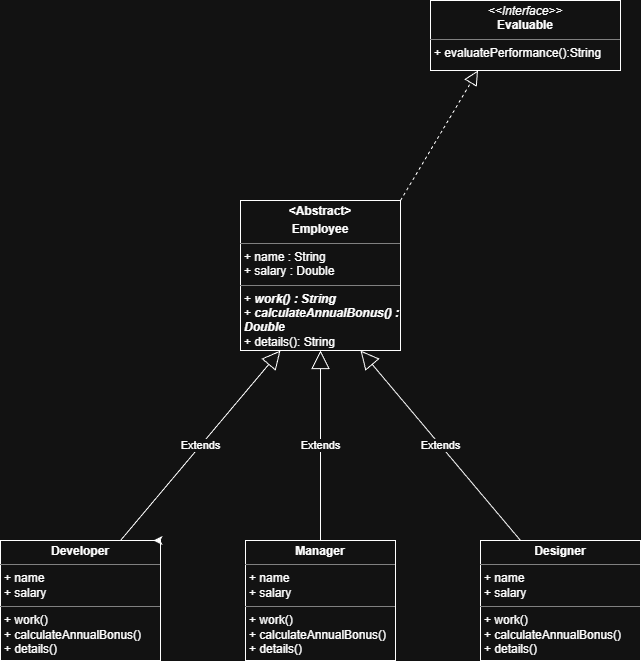

The diagram above was exported from draw.io. Its source (the exported page's mxGraphModel, read from the mxfile embedded in the PNG):
<mxGraphModel dx="632" dy="868" grid="1" gridSize="10" guides="1" tooltips="1" connect="1" arrows="1" fold="1" page="1" pageScale="1" pageWidth="827" pageHeight="1169" math="0" shadow="0">
  <root>
    <mxCell id="0" />
    <mxCell id="1" parent="0" />
    <mxCell id="54Z7UZMFrdYEi5dfSox2-4" parent="1" style="verticalAlign=top;align=left;overflow=fill;html=1;whiteSpace=wrap;" value="&lt;p style=&quot;margin:0px;margin-top:4px;text-align:center;&quot;&gt;&lt;i&gt;&amp;lt;&amp;lt;Interface&amp;gt;&amp;gt;&lt;/i&gt;&lt;br&gt;&lt;b&gt;Evaluable&lt;/b&gt;&lt;/p&gt;&lt;hr size=&quot;1&quot; style=&quot;border-style:solid;&quot;&gt;&lt;p style=&quot;margin:0px;margin-left:4px;&quot;&gt;&lt;/p&gt;&lt;p style=&quot;margin:0px;margin-left:4px;&quot;&gt;+ evaluatePerformance():String&lt;/p&gt;" vertex="1">
      <mxGeometry height="70" width="190" x="490" y="60" as="geometry" />
    </mxCell>
    <mxCell id="54Z7UZMFrdYEi5dfSox2-5" parent="1" style="verticalAlign=top;align=left;overflow=fill;html=1;whiteSpace=wrap;" value="&lt;p style=&quot;margin:0px;margin-top:4px;text-align:center;&quot;&gt;&lt;b&gt;&amp;lt;Abstract&amp;gt;&lt;/b&gt;&lt;/p&gt;&lt;p style=&quot;margin:0px;margin-top:4px;text-align:center;&quot;&gt;&lt;b&gt;Employee&lt;/b&gt;&lt;/p&gt;&lt;hr size=&quot;1&quot; style=&quot;border-style:solid;&quot;&gt;&lt;p style=&quot;margin:0px;margin-left:4px;&quot;&gt;+ name : String&lt;/p&gt;&lt;p style=&quot;margin:0px;margin-left:4px;&quot;&gt;+ salary : Double&lt;/p&gt;&lt;hr size=&quot;1&quot; style=&quot;border-style:solid;&quot;&gt;&lt;p style=&quot;margin:0px;margin-left:4px;&quot;&gt;&lt;span style=&quot;background-color: light-dark(#ffffff, var(--ge-dark-color, #121212));&quot;&gt;+ &lt;i style=&quot;&quot;&gt;&lt;b&gt;&lt;span&gt;work() &lt;/span&gt;: String&lt;/b&gt;&lt;/i&gt;&lt;/span&gt;&lt;/p&gt;&lt;p style=&quot;margin:0px;margin-left:4px;&quot;&gt;&lt;span style=&quot;background-color: light-dark(#ffffff, var(--ge-dark-color, #121212));&quot;&gt;+ &lt;b style=&quot;&quot;&gt;&lt;i style=&quot;&quot;&gt;calculateAnnualBonus() : Double&lt;/i&gt;&lt;/b&gt;&lt;/span&gt;&lt;/p&gt;&lt;p style=&quot;margin:0px;margin-left:4px;&quot;&gt;+ details(): String&lt;/p&gt;" vertex="1">
      <mxGeometry height="150" width="160" x="300" y="260" as="geometry" />
    </mxCell>
    <mxCell id="54Z7UZMFrdYEi5dfSox2-6" edge="1" parent="1" source="54Z7UZMFrdYEi5dfSox2-5" style="endArrow=block;dashed=1;endFill=0;endSize=12;html=1;rounded=0;exitX=1;exitY=0;exitDx=0;exitDy=0;entryX=0.25;entryY=1;entryDx=0;entryDy=0;" target="54Z7UZMFrdYEi5dfSox2-4" value="">
      <mxGeometry relative="1" width="160" as="geometry">
        <mxPoint x="470" y="210" as="sourcePoint" />
        <mxPoint x="630" y="210" as="targetPoint" />
      </mxGeometry>
    </mxCell>
    <mxCell id="54Z7UZMFrdYEi5dfSox2-8" parent="1" style="verticalAlign=top;align=left;overflow=fill;html=1;whiteSpace=wrap;" value="&lt;p style=&quot;margin:0px;margin-top:4px;text-align:center;&quot;&gt;&lt;b&gt;Developer&lt;/b&gt;&lt;/p&gt;&lt;hr size=&quot;1&quot; style=&quot;border-style:solid;&quot;&gt;&lt;p style=&quot;margin:0px;margin-left:4px;&quot;&gt;+ name&lt;/p&gt;&lt;p style=&quot;margin:0px;margin-left:4px;&quot;&gt;+ salary&lt;/p&gt;&lt;hr size=&quot;1&quot; style=&quot;border-style:solid;&quot;&gt;&lt;p style=&quot;margin:0px;margin-left:4px;&quot;&gt;+ work()&lt;/p&gt;&lt;p style=&quot;margin:0px;margin-left:4px;&quot;&gt;+ calculateAnnualBonus()&lt;/p&gt;&lt;p style=&quot;margin:0px;margin-left:4px;&quot;&gt;+ details()&lt;/p&gt;" vertex="1">
      <mxGeometry height="120" width="160" x="60" y="600" as="geometry" />
    </mxCell>
    <mxCell id="54Z7UZMFrdYEi5dfSox2-9" parent="1" style="verticalAlign=top;align=left;overflow=fill;html=1;whiteSpace=wrap;" value="&lt;p style=&quot;margin:0px;margin-top:4px;text-align:center;&quot;&gt;&lt;b&gt;Manager&lt;/b&gt;&lt;/p&gt;&lt;hr size=&quot;1&quot; style=&quot;border-style:solid;&quot;&gt;&lt;p style=&quot;margin:0px;margin-left:4px;&quot;&gt;+ name&lt;/p&gt;&lt;p style=&quot;margin:0px;margin-left:4px;&quot;&gt;+ salary&lt;/p&gt;&lt;hr size=&quot;1&quot; style=&quot;border-style:solid;&quot;&gt;&lt;p style=&quot;margin:0px;margin-left:4px;&quot;&gt;+ work()&lt;/p&gt;&lt;p style=&quot;margin:0px;margin-left:4px;&quot;&gt;+ calculateAnnualBonus()&lt;/p&gt;&lt;p style=&quot;margin:0px;margin-left:4px;&quot;&gt;+ details()&lt;/p&gt;" vertex="1">
      <mxGeometry height="120" width="150" x="305" y="600" as="geometry" />
    </mxCell>
    <mxCell id="54Z7UZMFrdYEi5dfSox2-10" parent="1" style="verticalAlign=top;align=left;overflow=fill;html=1;whiteSpace=wrap;" value="&lt;p style=&quot;margin:0px;margin-top:4px;text-align:center;&quot;&gt;&lt;b&gt;Designer&lt;/b&gt;&lt;/p&gt;&lt;hr size=&quot;1&quot; style=&quot;border-style:solid;&quot;&gt;&lt;p style=&quot;margin:0px;margin-left:4px;&quot;&gt;+ name&lt;/p&gt;&lt;p style=&quot;margin:0px;margin-left:4px;&quot;&gt;+ salary&lt;/p&gt;&lt;hr size=&quot;1&quot; style=&quot;border-style:solid;&quot;&gt;&lt;p style=&quot;margin:0px;margin-left:4px;&quot;&gt;+ work()&lt;/p&gt;&lt;p style=&quot;margin:0px;margin-left:4px;&quot;&gt;+ calculateAnnualBonus()&lt;/p&gt;&lt;p style=&quot;margin:0px;margin-left:4px;&quot;&gt;+ details()&lt;/p&gt;" vertex="1">
      <mxGeometry height="120" width="160" x="540" y="600" as="geometry" />
    </mxCell>
    <mxCell id="54Z7UZMFrdYEi5dfSox2-11" edge="1" parent="1" source="54Z7UZMFrdYEi5dfSox2-10" style="endArrow=block;endSize=16;endFill=0;html=1;rounded=0;exitX=0.25;exitY=0;exitDx=0;exitDy=0;entryX=0.75;entryY=1;entryDx=0;entryDy=0;" target="54Z7UZMFrdYEi5dfSox2-5" value="Extends">
      <mxGeometry relative="1" width="160" as="geometry">
        <mxPoint x="380" y="480" as="sourcePoint" />
        <mxPoint x="540" y="480" as="targetPoint" />
      </mxGeometry>
    </mxCell>
    <mxCell id="54Z7UZMFrdYEi5dfSox2-12" edge="1" parent="1" source="54Z7UZMFrdYEi5dfSox2-8" style="edgeStyle=orthogonalEdgeStyle;rounded=0;orthogonalLoop=1;jettySize=auto;html=1;exitX=1;exitY=0;exitDx=0;exitDy=0;entryX=0.956;entryY=0;entryDx=0;entryDy=0;entryPerimeter=0;" target="54Z7UZMFrdYEi5dfSox2-8">
      <mxGeometry relative="1" as="geometry" />
    </mxCell>
    <mxCell id="54Z7UZMFrdYEi5dfSox2-13" edge="1" parent="1" source="54Z7UZMFrdYEi5dfSox2-8" style="endArrow=block;endSize=16;endFill=0;html=1;rounded=0;exitX=0.75;exitY=0;exitDx=0;exitDy=0;entryX=0.25;entryY=1;entryDx=0;entryDy=0;" target="54Z7UZMFrdYEi5dfSox2-5" value="Extends">
      <mxGeometry relative="1" width="160" as="geometry">
        <mxPoint x="110" y="460" as="sourcePoint" />
        <mxPoint x="270" y="460" as="targetPoint" />
      </mxGeometry>
    </mxCell>
    <mxCell id="54Z7UZMFrdYEi5dfSox2-14" edge="1" parent="1" source="54Z7UZMFrdYEi5dfSox2-9" style="endArrow=block;endSize=16;endFill=0;html=1;rounded=0;exitX=0.5;exitY=0;exitDx=0;exitDy=0;entryX=0.5;entryY=1;entryDx=0;entryDy=0;" target="54Z7UZMFrdYEi5dfSox2-5" value="Extends">
      <mxGeometry relative="1" width="160" as="geometry">
        <mxPoint as="offset" />
        <mxPoint x="120" y="390" as="sourcePoint" />
        <mxPoint x="280" y="390" as="targetPoint" />
      </mxGeometry>
    </mxCell>
  </root>
</mxGraphModel>